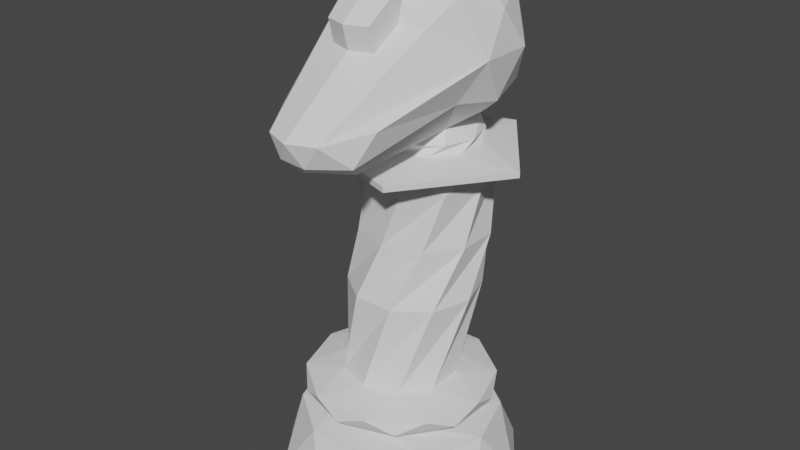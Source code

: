 # Source: Knight.blend  (saved by Blender 2.83.19; exported with 4.5.12 LTS)
import bpy
from mathutils import Matrix  # noqa: F401  (used for matrix-valued properties, if any)

bpy.ops.wm.read_factory_settings(use_empty=True)
scene = bpy.context.scene
scene.name = 'Scene'

# ---- collections
col_collection = bpy.data.collections.new('Collection'); scene.collection.children.link(col_collection)

# ---- world
world_world = bpy.data.worlds.new('World'); scene.world = world_world
world_world.use_nodes = True; world_world.node_tree.nodes.clear()
_N = world_world.node_tree.nodes; _L = world_world.node_tree.links
n0 = _N.new('ShaderNodeOutputWorld'); n0.name = 'World Output'; n0.location = (300, 300)
n1 = _N.new('ShaderNodeBackground'); n1.name = 'Background'; n1.location = (10, 300)
n1.inputs[0].default_value = (0.05088, 0.05088, 0.05088, 1.0)
_L.new(n1.outputs[0], n0.inputs[0])
n0.is_active_output = True
world_world.color = (0.05088, 0.05088, 0.05088)
world_world.use_sun_shadow = False
world_world.sun_shadow_jitter_overblur = 0.0

# ---- meshes
me_icosphere_001 = bpy.data.meshes.new('Icosphere.001')
me_icosphere_001.from_pydata([(0.001359, -0.3791, 4.002), (-0.2027, -0.3128, 4.002), (0.2054, -0.3128, 4.002), (0.001359, -0.03711, 4.223), (-0.2027, -0.01393, 4.226), (0.2054, -0.01393, 4.226), (0.001359, 0.7544, 4.223), (-0.2027, 0.7043, 4.211), (0.2054, 0.7043, 4.211), (0.001359, 1.031, 3.898), (-0.2027, 0.9817, 3.914), (0.2054, 0.9817, 3.914), (0.001359, 1.151, 3.377), (-0.2027, 1.115, 3.414), (0.2054, 1.115, 3.414), (-0.001691, 1.065, 3.012), (-0.2061, 1.023, 3.039), (0.1949, 1.084, 3.084), (-0.0007463, -0.6053, 3.816), (0.1792, -0.5448, 3.816), (-0.1807, -0.5448, 3.816), (-0.2027, -0.2797, 3.782), (0.2054, -0.2797, 3.782), (-0.2027, 0.01919, 4.006), (0.2054, 0.01919, 4.006), (-0.2027, 0.5892, 4.021), (0.2054, 0.5892, 4.021), (-0.2027, 0.7863, 3.807), (0.2054, 0.7863, 3.807), (-0.2027, 0.8931, 3.415), (0.2054, 0.8931, 3.415), (-0.1906, 0.8355, 3.158), (0.2103, 0.897, 3.203), (-0.1906, 0.4166, 3.141), (0.2103, 0.4915, 3.127), (-0.001691, 0.4674, 2.874), (-0.2061, 0.4588, 2.923), (0.1949, 0.5336, 2.909), (0.65, 2.995e-06, 0.0), (0.9511, -0.309, 0.0), (0.9511, 0.309, 0.0), (0.0, -1.0, 0.0), (0.5878, -0.809, 0.0), (-0.9511, -0.309, 0.0), (-0.5878, -0.809, 0.0), (-0.5878, 0.809, 0.0), (-0.9511, 0.309, 0.0), (0.5878, 0.809, 0.0), (0.0, 1.0, 0.0), (-0.2009, 0.6182, 0.0), (0.2009, 0.6182, 0.0), (-0.65, -2.995e-06, 0.0), (-0.5259, 0.3821, 0.0), (-0.2009, -0.6182, 0.0), (-0.5259, -0.3821, 0.0), (0.5259, -0.3821, 0.0), (0.2009, -0.6182, 0.0), (0.5259, 0.3821, 0.0), (0.505, 0.1641, 0.3), (-0.3121, 0.4296, 0.3), (0.0, 0.531, 0.3), (-0.505, -0.1641, 0.3), (-0.505, 0.1641, 0.3), (0.0, -0.531, 0.3), (-0.3121, -0.4296, 0.3), (0.505, -0.1641, 0.3), (0.3121, -0.4296, 0.3), (0.3121, 0.4296, 0.3), (0.408, 0.1326, 0.4), (-0.2522, 0.3471, 0.4), (0.0, 0.429, 0.4), (-0.408, -0.1326, 0.4), (-0.408, 0.1326, 0.4), (0.0, -0.429, 0.4), (-0.2522, -0.3471, 0.4), (0.408, -0.1326, 0.4), (0.2522, -0.3471, 0.4), (0.2522, 0.3471, 0.4), (0.1346, 0.04375, 0.4762), (-0.08321, 0.1145, 0.4762), (0.0, 0.1416, 0.4762), (-0.1346, -0.04375, 0.4762), (-0.1346, 0.04375, 0.4762), (0.0, -0.1416, 0.4762), (-0.08321, -0.1145, 0.4762), (0.1346, -0.04375, 0.4762), (0.08321, -0.1145, 0.4762), (0.08321, 0.1145, 0.4762), (0.8173, 3.725e-06, 0.5031), (0.6612, 0.4804, 0.5031), (0.2526, -0.7773, 0.5031), (0.6612, -0.4804, 0.5031), (-0.6612, -0.4804, 0.5031), (-0.2526, -0.7773, 0.5031), (-0.6612, 0.4804, 0.5031), (-0.8173, -3.755e-06, 0.5031), (0.2526, 0.7773, 0.5031), (-0.2526, 0.7773, 0.5031), (0.5266, -0.1711, 0.537), (0.5266, 0.1711, 0.537), (0.0, -0.5537, 0.537), (0.3254, -0.4479, 0.537), (-0.5266, -0.1711, 0.537), (-0.3254, -0.4479, 0.537), (-0.3254, 0.4479, 0.537), (-0.5266, 0.1711, 0.537), (0.3254, 0.4479, 0.537), (0.0, 0.5537, 0.537), (0.5537, 2.548e-06, 0.6363), (0.4479, 0.3254, 0.6363), (0.1711, -0.5266, 0.6363), (0.4479, -0.3254, 0.6363), (-0.4479, -0.3254, 0.6363), (-0.1711, -0.5266, 0.6363), (-0.4479, 0.3254, 0.6363), (-0.5537, -2.548e-06, 0.6363), (0.1711, 0.5266, 0.6363), (-0.1711, 0.5266, 0.6363), (0.7372, 0.2395, 0.7123), (0.4556, 0.6271, 0.7123), (0.4556, -0.6271, 0.7123), (0.7372, -0.2395, 0.7123), (-0.4556, -0.6271, 0.7123), (-4.768e-07, -0.7751, 0.7123), (-0.7372, 0.2395, 0.7123), (-0.7372, -0.2395, 0.7123), (4.768e-07, 0.7751, 0.7123), (-0.4556, 0.6271, 0.7123), (0.6271, 0.4556, 0.8123), (0.2395, 0.7372, 0.8123), (0.6271, -0.4556, 0.8123), (0.7751, 3.725e-07, 0.8123), (-0.2395, -0.7372, 0.8123), (0.2395, -0.7372, 0.8123), (-0.7751, -3.725e-07, 0.8123), (-0.6271, -0.4556, 0.8123), (-0.2395, 0.7372, 0.8123), (-0.6271, 0.4556, 0.8123), (0.2734, 0.3763, 0.8873), (1.907e-06, 0.4651, 0.8873), (0.4423, -0.1437, 0.8873), (0.4423, 0.1437, 0.8873), (-1.907e-06, -0.4651, 0.8873), (0.2734, -0.3763, 0.8873), (-0.4423, -0.1437, 0.8873), (-0.2734, -0.3763, 0.8873), (-0.2734, 0.3763, 0.8873), (-0.4423, 0.1437, 0.8873), (0.1651, 0.675, 1.567), (-0.1651, 0.675, 1.567), (0.5344, 0.1668, 1.567), (0.4323, 0.4809, 1.567), (0.1651, -0.3414, 1.567), (0.4323, -0.1473, 1.567), (-0.4323, -0.1473, 1.567), (-0.1651, -0.3414, 1.567), (-0.4323, 0.4809, 1.567), (-0.5344, 0.1668, 1.567), (-1.907e-06, 0.8269, 2.022), (-0.3141, 0.7249, 2.022), (0.5082, 0.4577, 2.022), (0.3141, 0.7249, 2.022), (0.3141, -0.1398, 2.022), (0.5082, 0.1274, 2.022), (-0.3141, -0.1398, 2.022), (2.384e-06, -0.2418, 2.022), (-0.5082, 0.4577, 2.022), (-0.5082, 0.1274, 2.022), (-0.1651, 0.8008, 2.495), (-0.4323, 0.6067, 2.495), (0.4323, 0.6067, 2.495), (0.1651, 0.8008, 2.495), (0.4323, -0.02154, 2.495), (0.5344, 0.2926, 2.495), (-0.1651, -0.2157, 2.495), (0.1651, -0.2157, 2.495), (-0.5344, 0.2926, 2.495), (-0.4323, -0.02154, 2.495), (0.8519, 0.2926, 2.646), (-0.4323, 0.6067, 2.6), (0.2632, 1.103, 2.646), (0.1651, 0.8008, 2.6), (-0.6892, 0.7933, 2.646), (0.5344, 0.2926, 2.6), (-0.6892, -0.2082, 2.646), (0.1651, -0.2157, 2.6), (0.2633, -0.5176, 2.646), (-0.4323, -0.02154, 2.6), (0.8519, 0.2926, 2.693), (0.2632, 1.103, 2.693), (-0.6892, 0.7933, 2.693), (-0.6892, -0.2082, 2.693), (0.2633, -0.5176, 2.693), (-0.2479, 0.6694, 2.739), (-0.4019, 0.4574, 2.739), (0.2506, 0.6694, 2.739), (0.001358, 0.7504, 2.739), (0.4046, 0.1954, 2.739), (0.4046, 0.4574, 2.739), (0.001359, -0.0976, 2.739), (0.2506, -0.01663, 2.739), (-0.4019, 0.1954, 2.739), (-0.2479, -0.01663, 2.739), (-0.3417, 0.5756, 2.823), (-0.4226, 0.3264, 2.823), (0.1324, 0.7296, 2.823), (-0.1297, 0.7296, 2.823), (0.4253, 0.3264, 2.823), (0.3444, 0.5756, 2.823), (0.1324, -0.07685, 2.823), (0.3444, 0.07717, 2.823), (-0.3417, 0.07717, 2.823), (-0.1297, -0.07685, 2.823), (0.5038, -0.01666, 3.206), (-0.6197, 0.3484, 3.206), (0.5038, 0.7134, 3.206), (-0.5011, -0.01666, 3.827), (-0.5011, 0.7134, 3.827), (0.6224, 0.3484, 3.827), (-0.1114, 0.001207, 2.926), (0.2967, 0.1338, 2.926), (0.592, 0.3484, 3.151), (0.2967, 0.563, 2.926), (-0.3637, 0.3484, 2.926), (-0.4765, 0.001206, 3.151), (-0.1114, 0.6956, 2.926), (-0.4765, 0.6956, 3.151), (0.6617, 0.1338, 3.516), (0.6617, 0.563, 3.516), (0.4095, -0.2134, 3.782), (-0.659, 0.1338, 3.516), (-0.4068, -0.2134, 3.782), (-0.4068, 0.9101, 3.516), (-0.659, 0.563, 3.516), (0.4095, 0.9101, 3.516), (0.4792, 0.001206, 3.95), (-0.5893, 0.3484, 3.882), (0.4792, 0.6956, 3.882), (0.3664, 0.3484, 4.107), (-0.294, 0.1338, 4.107), (-0.294, 0.563, 4.107), (0.3423, -0.9038, 2.972), (-0.1083, -1.116, 2.999), (-0.06657, -0.9581, 2.858), (0.2388, -0.7533, 2.86), (0.08923, -1.097, 2.972), (-0.298, -0.5387, 2.849), (-0.3897, -0.8859, 2.964), (0.4251, -0.7533, 3.214), (-0.007062, -1.183, 3.156), (0.2082, -1.097, 3.156), (-0.4276, -0.7533, 3.214), (-0.2224, -1.097, 3.156), (-0.08901, -0.4785, 2.817), (-0.3029, -0.8061, 2.854), (-0.2027, -0.2797, 3.782), (-0.1147, -1.14, 3.156), (0.1006, -1.14, 3.156), (0.2054, -0.2797, 3.782), (-0.002851, -0.7647, 3.469), (-0.1587, -0.71, 3.469), (0.153, -0.71, 3.469), (-0.0007463, -0.5553, 3.626), (0.1792, -0.4949, 3.626), (-0.1807, -0.4949, 3.626), (0.2054, 0.9765, 3.516), (0.2054, 0.9561, 3.415), (-0.2027, 0.9765, 3.516), (-0.2027, 0.9629, 3.415), (-0.1961, 0.9383, 3.214), (-0.196, 0.9344, 3.205), (-0.1932, 0.8665, 3.139), (0.2092, 0.9106, 3.194), (0.209, 0.9101, 3.192), (0.2062, 0.8964, 3.155), (0.2037, 0.849, 3.112), (0.1949, 0.6037, 2.931), (0.1815, 0.6004, 2.926), (-0.03135, 0.6695, 2.926), (-0.08492, 0.7148, 2.946), (-0.001691, 0.6666, 2.92), (-0.2027, 0.6265, 4.082), (0.2054, 0.6956, 4.051), (0.2054, 0.6262, 4.082), (-0.2027, 0.8438, 3.925), (-0.2027, 0.8969, 3.878), (-0.2027, 0.9004, 3.87), (0.2054, 0.8914, 3.865), (0.2054, 0.9287, 3.829), (0.2054, 0.9374, 3.81), (-0.2049, 0.6956, 2.984), (-0.2061, 0.6444, 2.961), (-0.1199, 0.7215, 2.956), (-0.1724, 0.6956, 2.963), (0.2054, 0.57, 4.107), (0.2054, 0.3484, 4.153), (-0.2027, 0.9101, 3.847), (-0.2027, 0.5926, 4.107), (-0.2027, 0.4967, 4.139), (0.2054, 0.009492, 4.07), (0.2054, 0.1268, 4.107), (-0.2027, 0.1042, 4.107), (-0.2027, 0.2001, 4.139), (-0.2027, 0.009203, 4.072), (-0.2027, -0.2134, 3.973), (-0.2027, -0.2001, 3.982), (0.2054, -0.2319, 3.939), (0.2054, -0.2407, 3.93), (0.2054, 0.001207, 4.068), (-0.2027, -0.1471, 4.015)], [], [(2, 5, 3, 0), (0, 1, 20, 18), (2, 0, 18, 19), (0, 3, 4, 1), (3, 6, 7, 4), (5, 8, 6, 3), (6, 9, 10, 7), (8, 11, 9, 6), (9, 12, 13, 10), (11, 14, 12, 9), (12, 15, 16, 13), (14, 17, 15, 12), (22, 24, 299, 308, 306, 307), (24, 26, 283, 294, 295, 300, 299), (26, 28, 287, 282, 283), (28, 30, 266, 265, 289, 288, 287), (30, 32, 272, 266), (32, 34, 37, 276, 275, 274, 273, 272), (43, 54, 53, 44), (39, 38, 57, 40), (44, 53, 56, 41), (48, 49, 52, 45), (42, 55, 38, 39), (46, 51, 54, 43), (45, 52, 51, 46), (41, 56, 55, 42), (40, 57, 50, 47), (47, 50, 49, 48), (56, 66, 65, 55), (52, 62, 61, 51), (57, 67, 60, 50), (49, 59, 62, 52), (38, 58, 67, 57), (55, 65, 58, 38), (53, 63, 66, 56), (50, 60, 59, 49), (54, 64, 63, 53), (51, 61, 64, 54), (60, 70, 69, 59), (59, 69, 72, 62), (62, 72, 71, 61), (63, 73, 76, 66), (61, 71, 74, 64), (58, 68, 77, 67), (65, 75, 68, 58), (67, 77, 70, 60), (66, 76, 75, 65), (64, 74, 73, 63), (69, 79, 82, 72), (72, 82, 81, 71), (73, 83, 86, 76), (71, 81, 84, 74), (68, 78, 87, 77), (75, 85, 78, 68), (77, 87, 80, 70), (76, 86, 85, 75), (74, 84, 83, 73), (70, 80, 79, 69), (79, 80, 87, 78, 85, 86, 83, 84, 81, 82), (46, 95, 94, 45), (41, 90, 93, 44), (44, 93, 92, 43), (39, 88, 91, 42), (43, 92, 95, 46), (42, 91, 90, 41), (45, 94, 97, 48), (48, 97, 96, 47), (47, 96, 89, 40), (40, 89, 88, 39), (88, 98, 101, 91), (94, 104, 107, 97), (91, 101, 100, 90), (97, 107, 106, 96), (92, 102, 105, 95), (89, 99, 98, 88), (95, 105, 104, 94), (90, 100, 103, 93), (96, 106, 99, 89), (93, 103, 102, 92), (104, 114, 117, 107), (101, 111, 110, 100), (107, 117, 116, 106), (102, 112, 115, 105), (99, 109, 108, 98), (105, 115, 114, 104), (100, 110, 113, 103), (106, 116, 109, 99), (103, 113, 112, 102), (98, 108, 111, 101), (117, 127, 126, 116), (112, 122, 125, 115), (109, 119, 118, 108), (115, 125, 124, 114), (110, 120, 123, 113), (116, 126, 119, 109), (113, 123, 122, 112), (108, 118, 121, 111), (114, 124, 127, 117), (111, 121, 120, 110), (122, 132, 135, 125), (119, 129, 128, 118), (125, 135, 134, 124), (120, 130, 133, 123), (126, 136, 129, 119), (123, 133, 132, 122), (118, 128, 131, 121), (124, 134, 137, 127), (121, 131, 130, 120), (127, 137, 136, 126), (129, 139, 138, 128), (135, 145, 144, 134), (130, 140, 143, 133), (136, 146, 139, 129), (133, 143, 142, 132), (128, 138, 141, 131), (134, 144, 147, 137), (131, 141, 140, 130), (137, 147, 146, 136), (132, 142, 145, 135), (139, 146, 156, 149), (142, 143, 153, 152), (141, 138, 148, 151), (147, 144, 154, 157), (140, 141, 151, 150), (146, 147, 157, 156), (145, 142, 152, 155), (138, 139, 149, 148), (144, 145, 155, 154), (143, 140, 150, 153), (152, 153, 163, 162), (151, 148, 158, 161), (157, 154, 164, 167), (150, 151, 161, 160), (156, 157, 167, 166), (155, 152, 162, 165), (148, 149, 159, 158), (154, 155, 165, 164), (153, 150, 160, 163), (149, 156, 166, 159), (161, 158, 168, 171), (167, 164, 174, 177), (160, 161, 171, 170), (166, 167, 177, 176), (165, 162, 172, 175), (158, 159, 169, 168), (164, 165, 175, 174), (163, 160, 170, 173), (159, 166, 176, 169), (162, 163, 173, 172), (171, 181, 170), (177, 174, 187), (169, 179, 168), (187, 174, 185), (179, 176, 187), (168, 181, 171), (177, 187, 176), (181, 168, 179), (175, 185, 174), (176, 179, 169), (183, 170, 181), (173, 170, 183), (173, 183, 172), (172, 183, 185), (175, 172, 185), (179, 187, 184, 182), (185, 183, 178, 186), (181, 179, 182, 180), (187, 185, 186, 184), (183, 181, 180, 178), (186, 178, 188, 192), (182, 184, 191, 190), (178, 180, 189, 188), (180, 182, 190, 189), (184, 186, 192, 191), (191, 192, 199), (200, 199, 192), (197, 200, 192), (192, 188, 197), (197, 188, 198), (195, 198, 188), (188, 189, 195), (195, 189, 196), (193, 196, 189), (189, 190, 193), (193, 190, 194), (201, 194, 190), (190, 191, 201), (201, 191, 202), (199, 202, 191), (201, 202, 212, 211), (200, 197, 207, 210), (193, 194, 204, 203), (199, 200, 210, 209), (198, 195, 205, 208), (194, 201, 211, 204), (197, 198, 208, 207), (196, 193, 203, 206), (202, 199, 209, 212), (195, 196, 206, 205), (213, 220, 221), (213, 221, 227), (214, 224, 230), (215, 274, 273, 234), (219, 220, 244, 253), (214, 230, 233), (215, 234, 228), (216, 305, 309, 239), (217, 236, 240), (218, 237, 238), (238, 294, 295), (238, 237, 282, 283, 294), (237, 288, 287, 282), (240, 239, 302, 298), (240, 236, 239), (236, 216, 239), (239, 301, 302), (239, 309, 303, 301), (235, 218, 238), (228, 237, 218), (228, 234, 237), (234, 289, 288, 237), (232, 217, 285, 286, 296), (233, 236, 217), (233, 230, 236), (230, 216, 236), (231, 304, 305, 216), (231, 255, 304), (229, 235, 306, 307), (229, 227, 235), (227, 218, 235), (234, 265, 289), (234, 273, 272, 266, 265), (232, 233, 217), (232, 226, 233), (226, 214, 233), (230, 231, 216), (224, 223, 246, 247), (230, 224, 247, 251), (231, 230, 251, 252), (229, 258, 263, 261, 257, 250), (227, 228, 218), (227, 221, 228), (221, 215, 228), (222, 275, 274, 215), (222, 277, 276, 275), (225, 292, 279), (225, 293, 292), (225, 223, 226, 290, 291, 293), (223, 214, 226), (223, 224, 214), (223, 219, 253, 246), (221, 222, 215), (221, 220, 222), (219, 211, 212), (213, 227, 248, 241), (227, 229, 250, 248), (220, 213, 241, 244), (212, 209, 219), (219, 209, 220), (209, 210, 220), (207, 220, 210), (220, 207, 222), (207, 208, 222), (205, 222, 208), (222, 205, 225, 278, 280, 277), (205, 206, 225), (203, 225, 206), (225, 203, 223), (203, 204, 223), (211, 223, 204), (219, 223, 211), (242, 245, 249), (241, 248, 250), (242, 249, 256, 252), (251, 247, 252), (247, 242, 252), (249, 245, 250, 257), (245, 241, 250), (246, 254, 247), (243, 242, 247), (243, 245, 242), (243, 244, 245), (244, 241, 245), (253, 244, 243), (246, 253, 254), (254, 253, 243), (247, 254, 243), (256, 260, 264, 255, 231, 252), (257, 261, 259, 249), (259, 261, 263, 262), (259, 260, 256, 249), (262, 264, 260, 259), (269, 270, 226, 232), (271, 290, 291, 36, 33, 31), (297, 281, 284, 240), (270, 271, 290, 226), (284, 285, 217, 240), (286, 296, 267, 268, 29, 27), (307, 258, 229), (300, 299, 308, 235, 238), (291, 293, 292, 279, 278, 280, 35, 36), (296, 267, 232), (267, 268, 269, 232), (298, 297, 240), (279, 278, 225), (281, 284, 285, 286, 27, 25), (21, 304, 305, 309, 303, 23), (303, 301, 302, 298, 297, 281, 25, 23), (308, 306, 235), (295, 300, 238), (268, 269, 270, 271, 31, 29), (280, 277, 276, 37, 35), (18, 20, 264, 262), (19, 18, 262, 263), (19, 263, 258, 2), (308, 5, 2, 258, 307, 306), (294, 8, 5, 308, 299, 300, 295), (287, 11, 8, 294, 283, 282), (11, 287, 288, 289, 265, 14), (14, 265, 266, 272, 273, 274, 17), (13, 16, 271, 270, 269, 268), (296, 10, 13, 268, 267), (7, 10, 296, 286, 285, 284, 281), (4, 7, 281, 297, 298, 302, 301, 303), (303, 309, 305, 304, 255, 1, 4), (20, 1, 255, 264), (16, 15, 278, 279, 292, 293, 291), (15, 17, 276, 277, 280, 278), (275, 276, 17, 274), (16, 291, 290, 271)])
_uv = me_icosphere_001.uv_layers.new(name='UVMap')
_uv.uv.foreach_set('vector', [0.5902, 0.8418, 0.6423, 0.8189, 0.6277, 0.7911, 0.5713, 0.8135, 0.5713, 0.8135, 0.5648, 0.78, 0.5297, 0.8046, 0.5357, 0.8279, 0.5902, 0.8418, 0.5713, 0.8135, 0.5357, 0.8279, 0.5477, 0.8487, 0.5713, 0.8135, 0.6277, 0.7911, 0.6194, 0.7608, 0.5648, 0.78, 0.6277, 0.7911, 0.7324, 0.7479, 0.717, 0.7244, 0.6194, 0.7608, 0.6423, 0.8189, 0.7384, 0.7753, 0.7324, 0.7479, 0.6277, 0.7911, 0.7324, 0.7479, 0.7834, 0.7268, 0.7665, 0.701, 0.717, 0.7244, 0.7384, 0.7753, 0.7895, 0.7568, 0.7834, 0.7268, 0.7324, 0.7479, 0.7834, 0.7268, 0.8505, 0.6988, 0.8357, 0.6733, 0.7665, 0.701, 0.7895, 0.7568, 0.8582, 0.7266, 0.8505, 0.6988, 0.7834, 0.7268, 0.8505, 0.6988, 0.8902, 0.6839, 0.8829, 0.662, 0.8357, 0.6733, 0.8582, 0.7266, 0.8906, 0.7068, 0.8902, 0.6839, 0.8505, 0.6988, 0.9604, 0.8456, 0.9776, 0.8875, 0.9855, 0.8883, 0.9854, 0.8873, 0.9774, 0.856, 0.9766, 0.8547, 0.9776, 0.8875, 0.962, 0.9549, 0.9681, 0.9611, 0.9728, 0.9552, 0.9849, 0.9306, 0.9862, 0.9032, 0.9855, 0.8883, 0.962, 0.9549, 0.931, 0.9715, 0.9346, 0.9856, 0.9623, 0.9683, 0.9681, 0.9611, 0.931, 0.9715, 0.8818, 0.9721, 0.8798, 0.9795, 0.8911, 0.985, 0.9267, 0.9893, 0.9293, 0.9889, 0.9346, 0.9856, 0.8818, 0.9721, 0.8567, 0.9662, 0.8553, 0.9675, 0.8798, 0.9795, 0.8567, 0.9662, 0.8599, 0.9162, 0.8329, 0.9147, 0.8335, 0.9236, 0.8474, 0.9578, 0.8511, 0.9647, 0.855, 0.9674, 0.8553, 0.9675, 0.1156, 0.6645, 0.1008, 0.7042, 0.06312, 0.7421, 0.04722, 0.6802, 0.3128, 0.7358, 0.2819, 0.739, 0.2586, 0.7172, 0.2856, 0.7096, 0.3966, 0.8945, 0.3354, 0.8637, 0.3211, 0.8091, 0.3673, 0.8188, 0.2273, 0.6757, 0.2056, 0.6914, 0.1753, 0.687, 0.1949, 0.6665, 0.3395, 0.7707, 0.303, 0.7686, 0.2819, 0.739, 0.3128, 0.7358, 0.1588, 0.6624, 0.141, 0.6898, 0.1008, 0.7042, 0.1156, 0.6645, 0.1949, 0.6665, 0.1753, 0.687, 0.141, 0.6898, 0.1588, 0.6624, 0.3673, 0.8188, 0.3211, 0.8091, 0.303, 0.7686, 0.3395, 0.7707, 0.2856, 0.7096, 0.2586, 0.7172, 0.2332, 0.7016, 0.2573, 0.69, 0.2573, 0.69, 0.2332, 0.7016, 0.2056, 0.6914, 0.2273, 0.6757, 0.3211, 0.8091, 0.2793, 0.7988, 0.2683, 0.768, 0.303, 0.7686, 0.1753, 0.687, 0.1624, 0.7139, 0.1355, 0.7239, 0.141, 0.6898, 0.2586, 0.7172, 0.2333, 0.7288, 0.2117, 0.718, 0.2332, 0.7016, 0.2056, 0.6914, 0.188, 0.7127, 0.1624, 0.7139, 0.1753, 0.687, 0.2819, 0.739, 0.2524, 0.7453, 0.2333, 0.7288, 0.2586, 0.7172, 0.303, 0.7686, 0.2683, 0.768, 0.2524, 0.7453, 0.2819, 0.739, 0.3354, 0.8637, 0.2809, 0.8423, 0.2793, 0.7988, 0.3211, 0.8091, 0.2332, 0.7016, 0.2117, 0.718, 0.188, 0.7127, 0.2056, 0.6914, 0.1008, 0.7042, 0.1108, 0.7464, 0.09514, 0.7843, 0.06312, 0.7421, 0.141, 0.6898, 0.1355, 0.7239, 0.1108, 0.7464, 0.1008, 0.7042, 0.2117, 0.718, 0.208, 0.7284, 0.1871, 0.724, 0.188, 0.7127, 0.188, 0.7127, 0.1871, 0.724, 0.165, 0.7258, 0.1624, 0.7139, 0.1624, 0.7139, 0.165, 0.7258, 0.1429, 0.7354, 0.1355, 0.7239, 0.2809, 0.8423, 0.2597, 0.8375, 0.2632, 0.8009, 0.2793, 0.7988, 0.1355, 0.7239, 0.1429, 0.7354, 0.1241, 0.7552, 0.1108, 0.7464, 0.2524, 0.7453, 0.2433, 0.7531, 0.2269, 0.7382, 0.2333, 0.7288, 0.2683, 0.768, 0.2561, 0.7737, 0.2433, 0.7531, 0.2524, 0.7453, 0.2333, 0.7288, 0.2269, 0.7382, 0.208, 0.7284, 0.2117, 0.718, 0.2793, 0.7988, 0.2632, 0.8009, 0.2561, 0.7737, 0.2683, 0.768, 0.1108, 0.7464, 0.1241, 0.7552, 0.1143, 0.7864, 0.09514, 0.7843, 0.1871, 0.724, 0.1864, 0.758, 0.1752, 0.7583, 0.165, 0.7258, 0.165, 0.7258, 0.1752, 0.7583, 0.1648, 0.7627, 0.1429, 0.7354, 0.2597, 0.8375, 0.2173, 0.8134, 0.2212, 0.8006, 0.2632, 0.8009, 0.1429, 0.7354, 0.1648, 0.7627, 0.157, 0.7711, 0.1241, 0.7552, 0.2433, 0.7531, 0.2148, 0.7767, 0.207, 0.7676, 0.2269, 0.7382, 0.2561, 0.7737, 0.2199, 0.7879, 0.2148, 0.7767, 0.2433, 0.7531, 0.2269, 0.7382, 0.207, 0.7676, 0.1973, 0.7613, 0.208, 0.7284, 0.2632, 0.8009, 0.2212, 0.8006, 0.2199, 0.7879, 0.2561, 0.7737, 0.1241, 0.7552, 0.157, 0.7711, 0.1545, 0.7828, 0.1143, 0.7864, 0.208, 0.7284, 0.1973, 0.7613, 0.1864, 0.758, 0.1871, 0.724, 0.7181, 0.9552, 0.6906, 0.957, 0.6673, 0.9423, 0.6571, 0.9167, 0.6639, 0.89, 0.685, 0.8724, 0.7125, 0.8706, 0.7358, 0.8853, 0.746, 0.9109, 0.7392, 0.9376, 0.1588, 0.6624, 0.1404, 0.6203, 0.1832, 0.6273, 0.1949, 0.6665, 0.3673, 0.8188, 0.3967, 0.7608, 0.4459, 0.8104, 0.3966, 0.8945, 0.04722, 0.6802, 0.02862, 0.5925, 0.08946, 0.6138, 0.1156, 0.6645, 0.3128, 0.7358, 0.3246, 0.6928, 0.3591, 0.7224, 0.3395, 0.7707, 0.1156, 0.6645, 0.08946, 0.6138, 0.1404, 0.6203, 0.1588, 0.6624, 0.3395, 0.7707, 0.3591, 0.7224, 0.3967, 0.7608, 0.3673, 0.8188, 0.1949, 0.6665, 0.1832, 0.6273, 0.2215, 0.6373, 0.2273, 0.6757, 0.2273, 0.6757, 0.2215, 0.6373, 0.2571, 0.6513, 0.2573, 0.69, 0.2573, 0.69, 0.2571, 0.6513, 0.2911, 0.6696, 0.2856, 0.7096, 0.2856, 0.7096, 0.2911, 0.6696, 0.3246, 0.6928, 0.3128, 0.7358, 0.3246, 0.6928, 0.3598, 0.6846, 0.4003, 0.7161, 0.3591, 0.7224, 0.1832, 0.6273, 0.2094, 0.6077, 0.2485, 0.6212, 0.2215, 0.6373, 0.3591, 0.7224, 0.4003, 0.7161, 0.4449, 0.7549, 0.3967, 0.7608, 0.2215, 0.6373, 0.2485, 0.6212, 0.2858, 0.6383, 0.2571, 0.6513, 0.08946, 0.6138, 0.1216, 0.5869, 0.1673, 0.5969, 0.1404, 0.6203, 0.2911, 0.6696, 0.3223, 0.6592, 0.3598, 0.6846, 0.3246, 0.6928, 0.1404, 0.6203, 0.1673, 0.5969, 0.2094, 0.6077, 0.1832, 0.6273, 0.3967, 0.7608, 0.4449, 0.7549, 0.4893, 0.787, 0.4459, 0.8104, 0.2571, 0.6513, 0.2858, 0.6383, 0.3223, 0.6592, 0.2911, 0.6696, 0.02862, 0.5925, 0.07437, 0.5751, 0.1216, 0.5869, 0.08946, 0.6138, 0.2094, 0.6077, 0.192, 0.5903, 0.2331, 0.603, 0.2485, 0.6212, 0.4003, 0.7161, 0.3881, 0.6879, 0.4329, 0.7217, 0.4449, 0.7549, 0.2485, 0.6212, 0.2331, 0.603, 0.2722, 0.6187, 0.2858, 0.6383, 0.1216, 0.5869, 0.1011, 0.5675, 0.1479, 0.5792, 0.1673, 0.5969, 0.3223, 0.6592, 0.3099, 0.6379, 0.3478, 0.6607, 0.3598, 0.6846, 0.1673, 0.5969, 0.1479, 0.5792, 0.192, 0.5903, 0.2094, 0.6077, 0.4449, 0.7549, 0.4329, 0.7217, 0.4773, 0.7595, 0.4893, 0.787, 0.2858, 0.6383, 0.2722, 0.6187, 0.3099, 0.6379, 0.3223, 0.6592, 0.07437, 0.5751, 0.0553, 0.556, 0.1011, 0.5675, 0.1216, 0.5869, 0.3598, 0.6846, 0.3478, 0.6607, 0.3881, 0.6879, 0.4003, 0.7161, 0.2331, 0.603, 0.2204, 0.5732, 0.2619, 0.5884, 0.2722, 0.6187, 0.1011, 0.5675, 0.08422, 0.5353, 0.1315, 0.5476, 0.1479, 0.5792, 0.3099, 0.6379, 0.3018, 0.6065, 0.3411, 0.6274, 0.3478, 0.6607, 0.1479, 0.5792, 0.1315, 0.5476, 0.1771, 0.56, 0.192, 0.5903, 0.4329, 0.7217, 0.4263, 0.6767, 0.4851, 0.7133, 0.4773, 0.7595, 0.2722, 0.6187, 0.2619, 0.5884, 0.3018, 0.6065, 0.3099, 0.6379, 0.0553, 0.556, 0.02869, 0.5219, 0.08422, 0.5353, 0.1011, 0.5675, 0.3478, 0.6607, 0.3411, 0.6274, 0.3813, 0.6509, 0.3881, 0.6879, 0.192, 0.5903, 0.1771, 0.56, 0.2204, 0.5732, 0.2331, 0.603, 0.3881, 0.6879, 0.3813, 0.6509, 0.4263, 0.6767, 0.4329, 0.7217, 0.08422, 0.5353, 0.06247, 0.5168, 0.1113, 0.53, 0.1315, 0.5476, 0.3018, 0.6065, 0.2864, 0.5872, 0.3265, 0.6069, 0.3411, 0.6274, 0.1315, 0.5476, 0.1113, 0.53, 0.1576, 0.5427, 0.1771, 0.56, 0.4263, 0.6767, 0.4088, 0.6525, 0.4622, 0.6795, 0.4851, 0.7133, 0.2619, 0.5884, 0.2452, 0.5703, 0.2864, 0.5872, 0.3018, 0.6065, 0.02869, 0.5219, 0.0001623, 0.4946, 0.06247, 0.5168, 0.08422, 0.5353, 0.3411, 0.6274, 0.3265, 0.6069, 0.3664, 0.629, 0.3813, 0.6509, 0.1771, 0.56, 0.1576, 0.5427, 0.2023, 0.5558, 0.2204, 0.5732, 0.3813, 0.6509, 0.3664, 0.629, 0.4088, 0.6525, 0.4263, 0.6767, 0.2204, 0.5732, 0.2023, 0.5558, 0.2452, 0.5703, 0.2619, 0.5884, 0.2864, 0.5872, 0.2817, 0.5403, 0.3248, 0.5599, 0.3265, 0.6069, 0.1113, 0.53, 0.1001, 0.4829, 0.1461, 0.4961, 0.1576, 0.5427, 0.4088, 0.6525, 0.4063, 0.6051, 0.4461, 0.626, 0.4622, 0.6795, 0.2452, 0.5703, 0.2371, 0.5241, 0.2817, 0.5403, 0.2864, 0.5872, 0.0001623, 0.4946, 0.01473, 0.4377, 0.05439, 0.4652, 0.06247, 0.5168, 0.3265, 0.6069, 0.3248, 0.5599, 0.3661, 0.5821, 0.3664, 0.629, 0.1576, 0.5427, 0.1461, 0.4961, 0.1919, 0.5093, 0.2023, 0.5558, 0.3664, 0.629, 0.3661, 0.5821, 0.4063, 0.6051, 0.4088, 0.6525, 0.2023, 0.5558, 0.1919, 0.5093, 0.2371, 0.5241, 0.2452, 0.5703, 0.06247, 0.5168, 0.05439, 0.4652, 0.1001, 0.4829, 0.1113, 0.53, 0.2817, 0.5403, 0.2371, 0.5241, 0.2641, 0.4173, 0.3049, 0.4307, 0.05439, 0.4652, 0.01473, 0.4377, 0.03988, 0.321, 0.08431, 0.3515, 0.3661, 0.5821, 0.3248, 0.5599, 0.3436, 0.4472, 0.3813, 0.4671, 0.1919, 0.5093, 0.1461, 0.4961, 0.175, 0.3932, 0.2205, 0.4059, 0.4063, 0.6051, 0.3661, 0.5821, 0.3813, 0.4671, 0.4193, 0.4895, 0.2371, 0.5241, 0.1919, 0.5093, 0.2205, 0.4059, 0.2641, 0.4173, 0.1001, 0.4829, 0.05439, 0.4652, 0.08431, 0.3515, 0.1291, 0.3755, 0.3248, 0.5599, 0.2817, 0.5403, 0.3049, 0.4307, 0.3436, 0.4472, 0.1461, 0.4961, 0.1001, 0.4829, 0.1291, 0.3755, 0.175, 0.3932, 0.4461, 0.626, 0.4063, 0.6051, 0.4193, 0.4895, 0.4595, 0.5123, 0.08431, 0.3515, 0.03988, 0.321, 0.05388, 0.2289, 0.09848, 0.267, 0.3813, 0.4671, 0.3436, 0.4472, 0.3468, 0.3865, 0.3807, 0.402, 0.2205, 0.4059, 0.175, 0.3932, 0.1901, 0.3248, 0.234, 0.344, 0.4193, 0.4895, 0.3813, 0.4671, 0.3807, 0.402, 0.4159, 0.4195, 0.2641, 0.4173, 0.2205, 0.4059, 0.234, 0.344, 0.2748, 0.3591, 0.1291, 0.3755, 0.08431, 0.3515, 0.09848, 0.267, 0.1441, 0.2992, 0.3436, 0.4472, 0.3049, 0.4307, 0.3118, 0.3726, 0.3468, 0.3865, 0.175, 0.3932, 0.1291, 0.3755, 0.1441, 0.2992, 0.1901, 0.3248, 0.4595, 0.5123, 0.4193, 0.4895, 0.4159, 0.4195, 0.4538, 0.4379, 0.3049, 0.4307, 0.2641, 0.4173, 0.2748, 0.3591, 0.3118, 0.3726, 0.3807, 0.402, 0.3468, 0.3865, 0.3501, 0.3306, 0.3857, 0.3436, 0.234, 0.344, 0.1901, 0.3248, 0.205, 0.254, 0.2438, 0.2769, 0.4159, 0.4195, 0.3807, 0.402, 0.3857, 0.3436, 0.4205, 0.3613, 0.2748, 0.3591, 0.234, 0.344, 0.2438, 0.2769, 0.2801, 0.2984, 0.1441, 0.2992, 0.09848, 0.267, 0.1277, 0.1897, 0.1672, 0.2247, 0.3468, 0.3865, 0.3118, 0.3726, 0.3161, 0.3146, 0.3501, 0.3306, 0.1901, 0.3248, 0.1441, 0.2992, 0.1672, 0.2247, 0.205, 0.254, 0.4538, 0.4379, 0.4159, 0.4195, 0.4205, 0.3613, 0.4564, 0.3732, 0.3118, 0.3726, 0.2748, 0.3591, 0.2801, 0.2984, 0.3161, 0.3146, 0.09848, 0.267, 0.05388, 0.2289, 0.09139, 0.1452, 0.1277, 0.1897, 0.3857, 0.3436, 0.3909, 0.3314, 0.4205, 0.3613, 0.2438, 0.2769, 0.205, 0.254, 0.2513, 0.2645, 0.3161, 0.3146, 0.3216, 0.303, 0.3501, 0.3306, 0.2513, 0.2645, 0.205, 0.254, 0.1778, 0.2124, 0.3216, 0.303, 0.2801, 0.2984, 0.2513, 0.2645, 0.3501, 0.3306, 0.3909, 0.3314, 0.3857, 0.3436, 0.2438, 0.2769, 0.2513, 0.2645, 0.2801, 0.2984, 0.3909, 0.3314, 0.3501, 0.3306, 0.3216, 0.303, 0.1672, 0.2247, 0.1778, 0.2124, 0.205, 0.254, 0.2801, 0.2984, 0.3216, 0.303, 0.3161, 0.3146, 0.46, 0.3611, 0.4205, 0.3613, 0.3909, 0.3314, 0.4564, 0.3732, 0.4205, 0.3613, 0.46, 0.3611, 0.09139, 0.1452, 0.1068, 0.1327, 0.1277, 0.1897, 0.1277, 0.1897, 0.1068, 0.1327, 0.1778, 0.2124, 0.1672, 0.2247, 0.1277, 0.1897, 0.1778, 0.2124, 0.3216, 0.303, 0.2513, 0.2645, 0.2737, 0.2399, 0.3385, 0.2795, 0.1778, 0.2124, 0.1068, 0.1327, 0.1162, 0.0769, 0.2085, 0.183, 0.3909, 0.3314, 0.3216, 0.303, 0.3385, 0.2795, 0.4036, 0.3111, 0.2513, 0.2645, 0.1778, 0.2124, 0.2085, 0.183, 0.2737, 0.2399, 0.46, 0.3611, 0.3909, 0.3314, 0.4036, 0.3111, 0.4872, 0.3457, 0.2085, 0.183, 0.1162, 0.0769, 0.1226, 0.07133, 0.2123, 0.1792, 0.3385, 0.2795, 0.2737, 0.2399, 0.2764, 0.2362, 0.3405, 0.2757, 0.4872, 0.3457, 0.4036, 0.3111, 0.4053, 0.3073, 0.4893, 0.3407, 0.4036, 0.3111, 0.3385, 0.2795, 0.3405, 0.2757, 0.4053, 0.3073, 0.2737, 0.2399, 0.2085, 0.183, 0.2123, 0.1792, 0.2764, 0.2362, 0.2764, 0.2362, 0.2123, 0.1792, 0.2615, 0.1581, 0.2326, 0.1228, 0.2615, 0.1581, 0.2123, 0.1792, 0.2141, 0.0777, 0.2326, 0.1228, 0.2123, 0.1792, 0.2123, 0.1792, 0.1226, 0.07133, 0.2141, 0.0777, 0.2141, 0.0777, 0.1226, 0.07133, 0.206, 0.02826, 0.4275, 0.2857, 0.4573, 0.2969, 0.4893, 0.3407, 0.4893, 0.3407, 0.4053, 0.3073, 0.4275, 0.2857, 0.4275, 0.2857, 0.4053, 0.3073, 0.3972, 0.2733, 0.3715, 0.2558, 0.3972, 0.2733, 0.4053, 0.3073, 0.4053, 0.3073, 0.3405, 0.2757, 0.3715, 0.2558, 0.3715, 0.2558, 0.3405, 0.2757, 0.3415, 0.2378, 0.3162, 0.2143, 0.3415, 0.2378, 0.3405, 0.2757, 0.3405, 0.2757, 0.2764, 0.2362, 0.3162, 0.2143, 0.3162, 0.2143, 0.2764, 0.2362, 0.2857, 0.1893, 0.2615, 0.1581, 0.2857, 0.1893, 0.2764, 0.2362, 0.3162, 0.2143, 0.2857, 0.1893, 0.2831, 0.1652, 0.3097, 0.1942, 0.2326, 0.1228, 0.2141, 0.0777, 0.2242, 0.05009, 0.2367, 0.09495, 0.3715, 0.2558, 0.3415, 0.2378, 0.3358, 0.2172, 0.3631, 0.2389, 0.2615, 0.1581, 0.2326, 0.1228, 0.2367, 0.09495, 0.2586, 0.1342, 0.4573, 0.2969, 0.4275, 0.2857, 0.4167, 0.2709, 0.4464, 0.2817, 0.3415, 0.2378, 0.3162, 0.2143, 0.3097, 0.1942, 0.3358, 0.2172, 0.2141, 0.0777, 0.206, 0.02826, 0.2219, 0.001099, 0.2242, 0.05009, 0.3972, 0.2733, 0.3715, 0.2558, 0.3631, 0.2389, 0.3891, 0.2557, 0.2857, 0.1893, 0.2615, 0.1581, 0.2586, 0.1342, 0.2831, 0.1652, 0.4275, 0.2857, 0.3972, 0.2733, 0.3891, 0.2557, 0.4167, 0.2709, 0.7993, 0.5098, 0.8149, 0.5798, 0.7463, 0.543, 0.7993, 0.5098, 0.7463, 0.543, 0.7469, 0.4763, 0.6789, 0.136, 0.7474, 0.1201, 0.7138, 0.1924, 0.6905, 0.5661, 0.6484, 0.6175, 0.6423, 0.6124, 0.634, 0.5402, 0.8873, 0.6183, 0.8149, 0.5798, 0.9306, 0.4813, 0.9514, 0.5494, 0.6789, 0.136, 0.7138, 0.1924, 0.6421, 0.1876, 0.6905, 0.5661, 0.634, 0.5402, 0.6918, 0.5086, 0.7356, 0.2575, 0.7802, 0.3203, 0.7673, 0.3245, 0.7032, 0.3198, 0.6081, 0.2403, 0.6706, 0.2508, 0.6207, 0.3079, 0.6938, 0.4538, 0.6391, 0.4718, 0.6596, 0.4041, 0.6596, 0.4041, 0.6085, 0.4112, 0.6416, 0.3788, 0.6596, 0.4041, 0.6391, 0.4718, 0.5954, 0.4345, 0.6026, 0.4215, 0.6085, 0.4112, 0.6391, 0.4718, 0.5796, 0.4986, 0.5869, 0.4664, 0.5954, 0.4345, 0.6207, 0.3079, 0.7032, 0.3198, 0.6895, 0.3378, 0.6281, 0.3299, 0.6207, 0.3079, 0.6706, 0.2508, 0.7032, 0.3198, 0.6706, 0.2508, 0.7356, 0.2575, 0.7032, 0.3198, 0.7032, 0.3198, 0.7109, 0.3367, 0.6895, 0.3378, 0.7032, 0.3198, 0.7673, 0.3245, 0.7322, 0.3326, 0.7109, 0.3367, 0.7252, 0.4018, 0.6938, 0.4538, 0.6596, 0.4041, 0.6918, 0.5086, 0.6391, 0.4718, 0.6938, 0.4538, 0.6918, 0.5086, 0.634, 0.5402, 0.6391, 0.4718, 0.634, 0.5402, 0.5797, 0.5027, 0.5796, 0.4986, 0.6391, 0.4718, 0.5682, 0.1859, 0.6081, 0.2403, 0.5409, 0.2687, 0.54, 0.267, 0.5376, 0.2621, 0.6421, 0.1876, 0.6706, 0.2508, 0.6081, 0.2403, 0.6421, 0.1876, 0.7138, 0.1924, 0.6706, 0.2508, 0.7138, 0.1924, 0.7356, 0.2575, 0.6706, 0.2508, 0.7784, 0.2614, 0.7831, 0.3188, 0.7802, 0.3203, 0.7356, 0.2575, 0.7784, 0.2614, 0.8128, 0.2858, 0.7831, 0.3188, 0.771, 0.3953, 0.7252, 0.4018, 0.7612, 0.3504, 0.7634, 0.3508, 0.771, 0.3953, 0.7469, 0.4763, 0.7252, 0.4018, 0.7469, 0.4763, 0.6938, 0.4538, 0.7252, 0.4018, 0.634, 0.5402, 0.6002, 0.5588, 0.5797, 0.5027, 0.634, 0.5402, 0.6423, 0.6124, 0.6408, 0.6102, 0.6118, 0.5758, 0.6002, 0.5588, 0.5682, 0.1859, 0.6421, 0.1876, 0.6081, 0.2403, 0.5682, 0.1859, 0.6125, 0.1195, 0.6421, 0.1876, 0.6125, 0.1195, 0.6789, 0.136, 0.6421, 0.1876, 0.7138, 0.1924, 0.7784, 0.2614, 0.7356, 0.2575, 0.7474, 0.1201, 0.6792, 0.05613, 0.8624, 0.07734, 0.9066, 0.118, 0.7138, 0.1924, 0.7474, 0.1201, 0.9066, 0.118, 0.8792, 0.1543, 0.7784, 0.2614, 0.7138, 0.1924, 0.8792, 0.1543, 0.9451, 0.1532, 0.771, 0.3953, 0.7894, 0.3637, 0.8337, 0.3746, 0.8746, 0.384, 0.9501, 0.4065, 0.9365, 0.4171, 0.7469, 0.4763, 0.6918, 0.5086, 0.6938, 0.4538, 0.7469, 0.4763, 0.7463, 0.543, 0.6918, 0.5086, 0.7463, 0.543, 0.6905, 0.5661, 0.6918, 0.5086, 0.7355, 0.621, 0.6603, 0.6229, 0.6484, 0.6175, 0.6905, 0.5661, 0.7355, 0.621, 0.7232, 0.6437, 0.7227, 0.6406, 0.6603, 0.6229, 0.3974, 0.2434, 0.397, 0.2381, 0.4014, 0.2402, 0.3974, 0.2434, 0.3892, 0.2387, 0.397, 0.2381, 0.5792, 0.03035, 0.6792, 0.05613, 0.6125, 0.1195, 0.5875, 0.05662, 0.5983, 0.04982, 0.5838, 0.04695, 0.6792, 0.05613, 0.6789, 0.136, 0.6125, 0.1195, 0.6792, 0.05613, 0.7474, 0.1201, 0.6789, 0.136, 0.6792, 0.05613, 0.7619, 0.01637, 0.8662, 0.03332, 0.8624, 0.07734, 0.7463, 0.543, 0.7355, 0.621, 0.6905, 0.5661, 0.7463, 0.543, 0.8149, 0.5798, 0.7355, 0.621, 0.3024, 0.1509, 0.3097, 0.1942, 0.2831, 0.1652, 0.7993, 0.5098, 0.7469, 0.4763, 0.8882, 0.4396, 0.9243, 0.4526, 0.7469, 0.4763, 0.771, 0.3953, 0.9365, 0.4171, 0.8882, 0.4396, 0.8149, 0.5798, 0.7993, 0.5098, 0.9243, 0.4526, 0.9306, 0.4813, 0.2831, 0.1652, 0.2586, 0.1342, 0.3024, 0.1509, 0.3024, 0.1509, 0.2586, 0.1342, 0.259, 0.08272, 0.2586, 0.1342, 0.2367, 0.09495, 0.259, 0.08272, 0.2242, 0.05009, 0.259, 0.08272, 0.2367, 0.09495, 0.259, 0.08272, 0.2242, 0.05009, 0.2456, 0.0001623, 0.2242, 0.05009, 0.2219, 0.001099, 0.2456, 0.0001623, 0.4167, 0.2709, 0.4474, 0.2669, 0.4464, 0.2817, 0.4474, 0.2669, 0.4167, 0.2709, 0.3974, 0.2434, 0.4079, 0.2475, 0.411, 0.25, 0.434, 0.2596, 0.4167, 0.2709, 0.3891, 0.2557, 0.3974, 0.2434, 0.3631, 0.2389, 0.3974, 0.2434, 0.3891, 0.2557, 0.3974, 0.2434, 0.3631, 0.2389, 0.3506, 0.2049, 0.3631, 0.2389, 0.3358, 0.2172, 0.3506, 0.2049, 0.3097, 0.1942, 0.3506, 0.2049, 0.3358, 0.2172, 0.3024, 0.1509, 0.3506, 0.2049, 0.3097, 0.1942, 0.9963, 0.422, 0.9636, 0.4337, 0.967, 0.395, 0.9243, 0.4526, 0.8882, 0.4396, 0.9365, 0.4171, 0.9721, 0.1257, 0.9871, 0.1665, 0.9652, 0.1593, 0.9451, 0.1532, 0.8792, 0.1543, 0.9066, 0.118, 0.9451, 0.1532, 0.9066, 0.118, 0.9721, 0.1257, 0.9451, 0.1532, 0.967, 0.395, 0.9636, 0.4337, 0.9365, 0.4171, 0.9501, 0.4065, 0.9636, 0.4337, 0.9243, 0.4526, 0.9365, 0.4171, 0.8624, 0.07734, 0.9039, 0.09419, 0.9066, 0.118, 0.9553, 0.07964, 0.9721, 0.1257, 0.9066, 0.118, 0.9908, 0.4653, 0.9636, 0.4337, 0.9963, 0.422, 0.9908, 0.4653, 0.9306, 0.4813, 0.9636, 0.4337, 0.9306, 0.4813, 0.9243, 0.4526, 0.9636, 0.4337, 0.9514, 0.5494, 0.9306, 0.4813, 0.9908, 0.4653, 0.8624, 0.07734, 0.8662, 0.03332, 0.9039, 0.09419, 0.9039, 0.09419, 0.8662, 0.03332, 0.9553, 0.07964, 0.9066, 0.118, 0.9039, 0.09419, 0.9553, 0.07964, 0.9652, 0.1593, 0.8931, 0.2218, 0.8541, 0.2525, 0.8128, 0.2858, 0.7784, 0.2614, 0.9451, 0.1532, 0.9501, 0.4065, 0.8746, 0.384, 0.8896, 0.363, 0.967, 0.395, 0.8896, 0.363, 0.8746, 0.384, 0.8337, 0.3746, 0.8505, 0.3496, 0.9193, 0.2373, 0.8931, 0.2218, 0.9652, 0.1593, 0.9871, 0.1665, 0.8843, 0.2713, 0.8541, 0.2525, 0.8931, 0.2218, 0.9193, 0.2373, 0.5324, 0.1151, 0.5334, 0.1131, 0.6125, 0.1195, 0.5682, 0.1859, 0.7703, 0.963, 0.7833, 0.9382, 0.7843, 0.9315, 0.7831, 0.9086, 0.7562, 0.9103, 0.767, 0.96, 0.6075, 0.3215, 0.5996, 0.3168, 0.5512, 0.2808, 0.6207, 0.3079, 0.5334, 0.1131, 0.5481, 0.0957, 0.5875, 0.05662, 0.6125, 0.1195, 0.5512, 0.2808, 0.5409, 0.2687, 0.6081, 0.2403, 0.6207, 0.3079, 0.6857, 0.9899, 0.6887, 0.9903, 0.7294, 0.9877, 0.7409, 0.9829, 0.7387, 0.9748, 0.6894, 0.9745, 0.7634, 0.3508, 0.7894, 0.3637, 0.771, 0.3953, 0.6828, 0.3582, 0.7065, 0.3525, 0.7081, 0.3522, 0.7252, 0.4018, 0.6596, 0.4041, 0.7843, 0.9315, 0.7889, 0.9374, 0.7956, 0.94, 0.7998, 0.9387, 0.8061, 0.9325, 0.8098, 0.9318, 0.8086, 0.907, 0.7831, 0.9086, 0.5376, 0.2621, 0.5237, 0.1851, 0.5682, 0.1859, 0.5237, 0.1851, 0.526, 0.1616, 0.5324, 0.1151, 0.5682, 0.1859, 0.6281, 0.3299, 0.6075, 0.3215, 0.6207, 0.3079, 0.4014, 0.2402, 0.4079, 0.2475, 0.3974, 0.2434, 0.6522, 0.9644, 0.6775, 0.985, 0.6846, 0.9897, 0.6857, 0.9899, 0.6894, 0.9745, 0.6583, 0.9582, 0.659, 0.8489, 0.6387, 0.8627, 0.6381, 0.8645, 0.6359, 0.8717, 0.6341, 0.8918, 0.6422, 0.8909, 0.6341, 0.8918, 0.633, 0.904, 0.6322, 0.9163, 0.6415, 0.951, 0.6483, 0.9612, 0.6522, 0.9644, 0.6583, 0.9582, 0.6422, 0.8909, 0.7081, 0.3522, 0.7612, 0.3504, 0.7252, 0.4018, 0.6416, 0.3788, 0.6828, 0.3582, 0.6596, 0.4041, 0.7409, 0.9829, 0.7637, 0.9738, 0.7646, 0.973, 0.7703, 0.963, 0.767, 0.96, 0.7387, 0.9748, 0.8098, 0.9318, 0.8317, 0.9231, 0.8335, 0.9236, 0.8329, 0.9147, 0.8086, 0.907, 0.5357, 0.8279, 0.5297, 0.8046, 0.4971, 0.8021, 0.5038, 0.8409, 0.5477, 0.8487, 0.5357, 0.8279, 0.5038, 0.8409, 0.5261, 0.8733, 0.5477, 0.8487, 0.5261, 0.8733, 0.5785, 0.8804, 0.5902, 0.8418, 0.6467, 0.8423, 0.6423, 0.8189, 0.5902, 0.8418, 0.5785, 0.8804, 0.5974, 0.8575, 0.5994, 0.8565, 0.7321, 0.7969, 0.7384, 0.7753, 0.6423, 0.8189, 0.6467, 0.8423, 0.648, 0.8418, 0.6667, 0.8292, 0.6967, 0.8068, 0.7949, 0.7702, 0.7895, 0.7568, 0.7384, 0.7753, 0.7321, 0.7969, 0.7419, 0.7947, 0.7542, 0.7901, 0.7895, 0.7568, 0.7949, 0.7702, 0.8011, 0.7644, 0.8042, 0.763, 0.8496, 0.7491, 0.8582, 0.7266, 0.8582, 0.7266, 0.8496, 0.7491, 0.867, 0.7471, 0.9033, 0.7319, 0.9037, 0.7315, 0.9088, 0.727, 0.8906, 0.7068, 0.8357, 0.6733, 0.8829, 0.662, 0.88, 0.6358, 0.8643, 0.6439, 0.8627, 0.6442, 0.8286, 0.6528, 0.7648, 0.6875, 0.7665, 0.701, 0.8357, 0.6733, 0.8286, 0.6528, 0.8134, 0.6622, 0.717, 0.7244, 0.7665, 0.701, 0.7648, 0.6875, 0.7613, 0.6893, 0.7601, 0.69, 0.7485, 0.6918, 0.7054, 0.708, 0.6194, 0.7608, 0.717, 0.7244, 0.7054, 0.708, 0.7004, 0.7126, 0.6861, 0.7217, 0.6423, 0.738, 0.6259, 0.7391, 0.6087, 0.7422, 0.6087, 0.7422, 0.5819, 0.7564, 0.5718, 0.7614, 0.5692, 0.7626, 0.5296, 0.7608, 0.5648, 0.78, 0.6194, 0.7608, 0.5297, 0.8046, 0.5648, 0.78, 0.5296, 0.7608, 0.4971, 0.8021, 0.8829, 0.662, 0.8902, 0.6839, 0.9481, 0.661, 0.9368, 0.6545, 0.9333, 0.6492, 0.9316, 0.6377, 0.9359, 0.6268, 0.8902, 0.6839, 0.8906, 0.7068, 0.9675, 0.7038, 0.9681, 0.7009, 0.9503, 0.6658, 0.9481, 0.661, 0.919, 0.7233, 0.9675, 0.7038, 0.8906, 0.7068, 0.9088, 0.727, 0.8829, 0.662, 0.9359, 0.6268, 0.9249, 0.6257, 0.88, 0.6358])
me_icosphere_001.use_remesh_fix_poles = True
me_icosphere_001.use_remesh_preserve_attributes = False
me_icosphere_001.use_mirror_vertex_groups = False
me_icosphere_001.update()

# ---- objects
ob_icosphere_001 = bpy.data.objects.new('Icosphere.001', me_icosphere_001)

# ---- transforms, parenting, visibility, modifiers, constraints
ob_icosphere_001.location = (0.0, 0.0, 0.0)
ob_icosphere_001.scale = (0.42, 0.42, 0.42)
ob_icosphere_001.color = (0.2432, 0.2806, 1.0, 1.0)
ob_icosphere_001.display_type = 'SOLID'
ob_icosphere_001.lineart.crease_threshold = 0.0

# ---- collection membership
col_collection.objects.link(ob_icosphere_001)

# ---- scene / render settings (as saved in the file)
scene.frame_start = 1; scene.frame_end = 250; scene.frame_set(35)
scene.render.engine = 'BLENDER_EEVEE_NEXT'
scene.cycles.use_denoising = False
scene.cycles.samples = 128
scene.cycles.sampling_pattern = 'TABULATED_SOBOL'
scene.cycles.use_adaptive_sampling = False
scene.cycles.use_light_tree = False
scene.view_settings.view_transform = 'Filmic'
bpy.context.view_layer.update()

# ---- added for rendering (the .blend has no active camera and no usable light): camera, sun
cam_auto = bpy.data.cameras.new('AutoCamera')
cam_auto.lens = 50.0
cam_auto.sensor_width = 36.0
cam_auto.clip_end = 1000.0
ob_auto_camera = bpy.data.objects.new('AutoCamera', cam_auto)
scene.collection.objects.link(ob_auto_camera)
ob_auto_camera.location = (2.01644, -2.42653, 2.5006)
ob_auto_camera.rotation_euler = (1.09748, -7.21219e-08, 0.694738)
scene.camera = ob_auto_camera
light_auto_sun = bpy.data.lights.new('AutoSun', 'SUN')
light_auto_sun.energy = 3.0
light_auto_sun.angle = 0.0523599
ob_auto_sun = bpy.data.objects.new('AutoSun', light_auto_sun)
scene.collection.objects.link(ob_auto_sun)
ob_auto_sun.rotation_euler = (0.872665, 0.174533, 0.523599)
bpy.context.view_layer.update()
